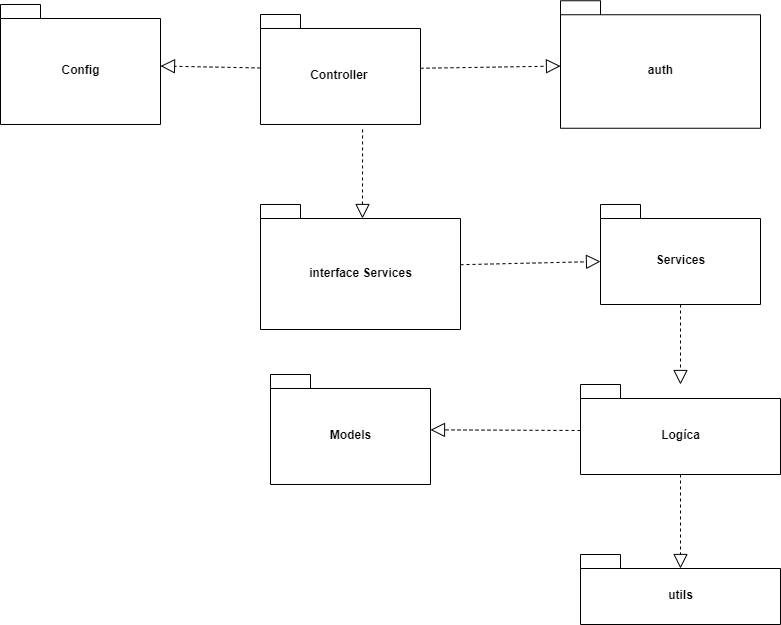

The diagram above was exported from draw.io. Its source (the exported page's mxGraphModel, read from the mxfile embedded in the PNG):
<mxGraphModel dx="1108" dy="482" grid="1" gridSize="10" guides="1" tooltips="1" connect="1" arrows="1" fold="1" page="1" pageScale="1" pageWidth="827" pageHeight="1169" math="0" shadow="0">
  <root>
    <mxCell id="0" />
    <mxCell id="1" parent="0" />
    <mxCell id="0heqbHVApEL21LM0RjAM-2" value="Controller&amp;nbsp;" style="shape=folder;fontStyle=1;spacingTop=10;tabWidth=40;tabHeight=14;tabPosition=left;html=1;" vertex="1" parent="1">
      <mxGeometry x="260" y="50" width="160" height="110" as="geometry" />
    </mxCell>
    <mxCell id="0heqbHVApEL21LM0RjAM-3" value="auth" style="shape=folder;fontStyle=1;spacingTop=10;tabWidth=40;tabHeight=14;tabPosition=left;html=1;" vertex="1" parent="1">
      <mxGeometry x="560" y="36.25" width="200" height="127.5" as="geometry" />
    </mxCell>
    <mxCell id="0heqbHVApEL21LM0RjAM-4" value="Models" style="shape=folder;fontStyle=1;spacingTop=10;tabWidth=40;tabHeight=14;tabPosition=left;html=1;" vertex="1" parent="1">
      <mxGeometry x="270" y="410" width="160" height="110" as="geometry" />
    </mxCell>
    <mxCell id="0heqbHVApEL21LM0RjAM-6" value="interface Services" style="shape=folder;fontStyle=1;spacingTop=10;tabWidth=40;tabHeight=14;tabPosition=left;html=1;" vertex="1" parent="1">
      <mxGeometry x="260" y="240" width="200" height="125" as="geometry" />
    </mxCell>
    <mxCell id="0heqbHVApEL21LM0RjAM-10" value="" style="endArrow=block;dashed=1;endFill=0;endSize=12;html=1;" edge="1" parent="1" source="0heqbHVApEL21LM0RjAM-2" target="0heqbHVApEL21LM0RjAM-3">
      <mxGeometry width="160" relative="1" as="geometry">
        <mxPoint x="330" y="210" as="sourcePoint" />
        <mxPoint x="490" y="210" as="targetPoint" />
      </mxGeometry>
    </mxCell>
    <mxCell id="0heqbHVApEL21LM0RjAM-11" value="Config" style="shape=folder;fontStyle=1;spacingTop=10;tabWidth=40;tabHeight=14;tabPosition=left;html=1;" vertex="1" parent="1">
      <mxGeometry y="40" width="160" height="120" as="geometry" />
    </mxCell>
    <mxCell id="0heqbHVApEL21LM0RjAM-12" value="utils" style="shape=folder;fontStyle=1;spacingTop=10;tabWidth=40;tabHeight=14;tabPosition=left;html=1;" vertex="1" parent="1">
      <mxGeometry x="580" y="590" width="200" height="70" as="geometry" />
    </mxCell>
    <mxCell id="0heqbHVApEL21LM0RjAM-13" value="Logíca" style="shape=folder;fontStyle=1;spacingTop=10;tabWidth=40;tabHeight=14;tabPosition=left;html=1;" vertex="1" parent="1">
      <mxGeometry x="580" y="420" width="200" height="90" as="geometry" />
    </mxCell>
    <mxCell id="0heqbHVApEL21LM0RjAM-14" value="" style="endArrow=block;dashed=1;endFill=0;endSize=12;html=1;" edge="1" parent="1" source="0heqbHVApEL21LM0RjAM-2" target="0heqbHVApEL21LM0RjAM-11">
      <mxGeometry width="160" relative="1" as="geometry">
        <mxPoint x="330" y="210" as="sourcePoint" />
        <mxPoint x="490" y="210" as="targetPoint" />
      </mxGeometry>
    </mxCell>
    <mxCell id="0heqbHVApEL21LM0RjAM-16" value="Services" style="shape=folder;fontStyle=1;spacingTop=10;tabWidth=40;tabHeight=14;tabPosition=left;html=1;" vertex="1" parent="1">
      <mxGeometry x="600" y="240" width="160" height="100" as="geometry" />
    </mxCell>
    <mxCell id="0heqbHVApEL21LM0RjAM-17" value="" style="endArrow=block;dashed=1;endFill=0;endSize=12;html=1;entryX=0;entryY=0;entryDx=0;entryDy=57;entryPerimeter=0;" edge="1" parent="1" source="0heqbHVApEL21LM0RjAM-6" target="0heqbHVApEL21LM0RjAM-16">
      <mxGeometry width="160" relative="1" as="geometry">
        <mxPoint x="330" y="410" as="sourcePoint" />
        <mxPoint x="490" y="410" as="targetPoint" />
      </mxGeometry>
    </mxCell>
    <mxCell id="0heqbHVApEL21LM0RjAM-19" value="" style="endArrow=block;dashed=1;endFill=0;endSize=12;html=1;" edge="1" parent="1" source="0heqbHVApEL21LM0RjAM-16" target="0heqbHVApEL21LM0RjAM-13">
      <mxGeometry width="160" relative="1" as="geometry">
        <mxPoint x="330" y="410" as="sourcePoint" />
        <mxPoint x="490" y="410" as="targetPoint" />
      </mxGeometry>
    </mxCell>
    <mxCell id="0heqbHVApEL21LM0RjAM-20" value="" style="endArrow=block;dashed=1;endFill=0;endSize=12;html=1;exitX=0;exitY=0.511;exitDx=0;exitDy=0;exitPerimeter=0;" edge="1" parent="1" source="0heqbHVApEL21LM0RjAM-13" target="0heqbHVApEL21LM0RjAM-4">
      <mxGeometry width="160" relative="1" as="geometry">
        <mxPoint x="330" y="410" as="sourcePoint" />
        <mxPoint x="490" y="410" as="targetPoint" />
      </mxGeometry>
    </mxCell>
    <mxCell id="0heqbHVApEL21LM0RjAM-21" value="" style="endArrow=block;dashed=1;endFill=0;endSize=12;html=1;exitX=0.638;exitY=1.045;exitDx=0;exitDy=0;exitPerimeter=0;entryX=0.51;entryY=0.112;entryDx=0;entryDy=0;entryPerimeter=0;" edge="1" parent="1" source="0heqbHVApEL21LM0RjAM-2" target="0heqbHVApEL21LM0RjAM-6">
      <mxGeometry width="160" relative="1" as="geometry">
        <mxPoint x="330" y="370" as="sourcePoint" />
        <mxPoint x="362" y="250" as="targetPoint" />
      </mxGeometry>
    </mxCell>
    <mxCell id="0heqbHVApEL21LM0RjAM-22" value="" style="endArrow=block;dashed=1;endFill=0;endSize=12;html=1;entryX=0;entryY=0;entryDx=100;entryDy=14;entryPerimeter=0;" edge="1" parent="1" source="0heqbHVApEL21LM0RjAM-13" target="0heqbHVApEL21LM0RjAM-12">
      <mxGeometry width="160" relative="1" as="geometry">
        <mxPoint x="330" y="620" as="sourcePoint" />
        <mxPoint x="490" y="620" as="targetPoint" />
      </mxGeometry>
    </mxCell>
  </root>
</mxGraphModel>